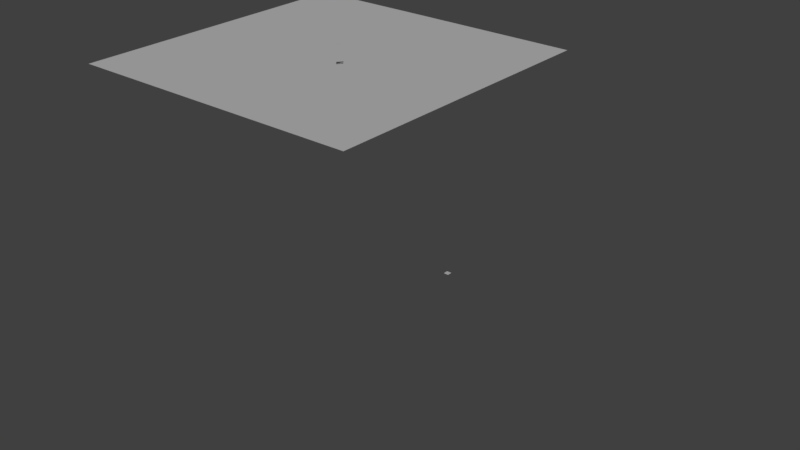 # Source: newMap1_-_zucc.blend  (saved by Blender 2.79.0; exported with 4.5.12 LTS)
import bpy
from mathutils import Matrix  # noqa: F401  (used for matrix-valued properties, if any)

bpy.ops.wm.read_factory_settings(use_empty=True)
scene = bpy.context.scene
scene.name = 'Scene'

# ---- collections
col_collection_1 = bpy.data.collections.new('Collection 1'); scene.collection.children.link(col_collection_1)

# ---- materials (node trees are filled in below, after node groups)
mat_grass = bpy.data.materials.new('grass')
mat_grass.alpha_threshold = 0.0
mat_grass.use_transparent_shadow = False
mat_grass.roughness = 0.5
mat_dirt = bpy.data.materials.new('dirt')
mat_dirt.alpha_threshold = 0.0
mat_dirt.use_transparent_shadow = False
mat_dirt.roughness = 0.5
mat_as_halt = bpy.data.materials.new('asåhalt')
mat_as_halt.alpha_threshold = 0.0
mat_as_halt.use_transparent_shadow = False
mat_as_halt.roughness = 0.5
mat_parking = bpy.data.materials.new('parking')
mat_parking.alpha_threshold = 0.0
mat_parking.use_transparent_shadow = False
mat_parking.roughness = 0.5
mat_path = bpy.data.materials.new('path')
mat_path.alpha_threshold = 0.0
mat_path.use_transparent_shadow = False
mat_path.roughness = 0.5

# ---- material node trees

# ---- world
world_world = bpy.data.worlds.new('World'); scene.world = world_world
world_world.color = (0.05088, 0.05088, 0.05088)
world_world.use_sun_shadow = False
world_world.sun_shadow_jitter_overblur = 0.0
world_world.cycles.sampling_method = 'MANUAL'

# ---- lights
light_sun_001 = bpy.data.lights.new('Sun.001', 'SUN')
light_sun_001.transmission_factor = 0.0
light_sun_001.angle = 0.1993
light_sun_001.energy = 1.0
light_sun_001.shadow_buffer_clip_start = 0.5
light_sun_001.shadow_soft_size = 0.1
light_sun_001.shadow_cascade_max_distance = 1000.0

# ---- meshes
me_plane = bpy.data.meshes.new('Plane')
me_plane.from_pydata([(-1.0, -1.0, 0.0), (1.0, -1.0, 0.0), (-1.0, 1.0, 0.0), (-1.0, 0.2111, 0.0), (1.0, 0.2111, 0.0), (-0.2381, 1.0, 0.0), (-0.2381, 0.2111, 0.0), (-0.6962, 1.0, 0.0), (-0.6962, 0.2111, 0.0), (-0.2381, 0.6056, 0.0), (-0.4672, 1.0, 0.0), (-0.4672, 0.2111, 0.0), (-0.6962, 0.6056, 0.0), (-0.4672, 0.6056, 0.0), (-0.2381, 0.8028, 0.0), (-0.5817, 1.0, 0.0), (-0.5817, 0.2111, 0.0), (-0.6962, 0.8028, 0.0), (-0.2381, 0.4083, 0.0), (-0.3526, 1.0, 0.0), (-0.3526, 0.2111, 0.0), (-0.6962, 0.4083, 0.0), (-0.4672, 0.8028, 0.0), (-0.4672, 0.4083, 0.0), (-0.5817, 0.6056, 0.0), (-0.3526, 0.6056, 0.0), (-0.3526, 0.4083, 0.0), (-0.5817, 0.4083, 0.0), (-0.5817, 0.8028, 0.0), (-0.3526, 0.8028, 0.0), (-0.2381, 0.9014, 0.0), (-0.6389, 1.0, 0.0), (-0.6389, 0.2111, 0.0), (-0.6962, 0.9014, 0.0), (-0.2381, 0.507, 0.0), (-0.4099, 0.2111, 0.0), (-0.6962, 0.507, 0.0), (-0.4672, 0.9014, 0.0), (-0.4672, 0.507, 0.0), (-0.6389, 0.6056, 0.0), (-0.4099, 0.6056, 0.0), (-0.2381, 0.7042, 0.0), (-0.5244, 1.0, 0.0), (-0.5244, 0.2111, 0.0), (-0.6962, 0.7042, 0.0), (-0.2381, 0.3097, 0.0), (-0.2954, 1.0, 0.0), (-0.2954, 0.2111, 0.0), (-0.6962, 0.3097, 0.0), (-0.4672, 0.7042, 0.0), (-0.4672, 0.3097, 0.0), (-0.5244, 0.6056, 0.0), (-0.2954, 0.6056, 0.0), (-0.3526, 0.507, 0.0), (-0.3526, 0.3097, 0.0), (-0.4099, 0.4083, 0.0), (-0.2954, 0.4083, 0.0), (-0.5817, 0.507, 0.0), (-0.5817, 0.3097, 0.0), (-0.6389, 0.4083, 0.0), (-0.5244, 0.4083, 0.0), (-0.5817, 0.9014, 0.0), (-0.5817, 0.7042, 0.0), (-0.6389, 0.8028, 0.0), (-0.5244, 0.8028, 0.0), (-0.3526, 0.9014, 0.0), (-0.3526, 0.7042, 0.0), (-0.4099, 0.8028, 0.0), (-0.2954, 0.8028, 0.0), (-0.2954, 0.7042, 0.0), (-0.4099, 0.7042, 0.0), (-0.4099, 0.9014, 0.0), (-0.5244, 0.7042, 0.0), (-0.6389, 0.7042, 0.0), (-0.6389, 0.9014, 0.0), (-0.5244, 0.3097, 0.0), (-0.6389, 0.3097, 0.0), (-0.6389, 0.507, 0.0), (-0.2954, 0.3097, 0.0), (-0.4099, 0.3097, 0.0), (-0.4099, 0.507, 0.0), (-0.2954, 0.507, 0.0), (-0.5244, 0.507, 0.0), (-0.5244, 0.9014, 0.0), (-0.2954, 0.9014, 0.0), (-0.2381, 0.4083, 0.0), (-0.3526, 0.4083, 0.0), (-0.2381, 0.3097, 0.0), (-0.3526, 0.3097, 0.0), (-0.2954, 0.4083, 0.0), (-0.2954, 0.3097, 0.0), (-0.4672, 0.4083, 0.0), (-0.5817, 0.4083, 0.0), (-0.4672, 0.3097, 0.0), (-0.5817, 0.3097, 0.0), (-0.5244, 0.4083, 0.0), (-0.5244, 0.3097, 0.0), (-0.4672, 0.6056, 0.0), (-0.5817, 0.6056, 0.0), (-0.4672, 0.7042, 0.0), (-0.5244, 0.6056, 0.0), (-0.5817, 0.7042, 0.0), (-0.5244, 0.7042, 0.0), (-0.4672, 1.0, 0.0), (-0.3526, 1.0, 0.0), (-0.4099, 1.0, 0.0), (-0.4672, 0.9014, 0.0), (-0.3526, 0.9014, 0.0), (-0.4099, 0.9014, 0.0), (-0.2381, 0.9507, 0.0), (0.3809, 0.2111, 0.0), (-0.6191, 0.2111, 0.0), (-0.2381, 0.5563, 0.0), (-0.2381, 0.7535, 0.0), (-0.2381, 0.359, 0.0), (-0.2381, 0.8521, 0.0), (-0.2381, 0.4576, 0.0), (-0.2381, 0.6549, 0.0), (-0.2381, 0.2604, 0.0), (-0.2381, 0.9753, 0.0), (0.07142, 0.2111, 0.0), (-0.4286, 0.2111, 0.0), (-0.2381, 0.5809, 0.0), (-0.2381, 0.7781, 0.0), (-0.2381, 0.3837, 0.0), (-0.2381, 0.8767, 0.0), (-0.2381, 0.4823, 0.0), (-0.2381, 0.6795, 0.0), (-0.2381, 0.2851, 0.0), (-0.2381, 0.926, 0.0), (0.6905, 0.2111, 0.0), (-0.8095, 0.2111, 0.0), (-0.2381, 0.5316, 0.0), (-0.2381, 0.7288, 0.0), (-0.2381, 0.3344, 0.0), (-0.2381, 0.8274, 0.0), (-0.2381, 0.433, 0.0), (-0.2381, 0.6302, 0.0), (-0.2381, 0.2358, 0.0), (0.75, 0.2111, 0.0), (-0.2381, 0.9877, 0.0), (-0.08334, 0.2111, 0.0), (-0.3333, 0.2111, 0.0), (-0.75, 0.2111, 0.0), (-0.2381, 0.5932, 0.0), (-0.2381, 0.7905, 0.0), (-0.2381, 0.396, 0.0), (-0.2381, 0.8891, 0.0), (-0.2381, 0.4946, 0.0), (-0.2381, 0.6918, 0.0), (-0.2381, 0.2974, 0.0), (-0.2381, 0.9384, 0.0), (0.5357, 0.2111, 0.0), (-0.7143, 0.2111, 0.0), (-0.2381, 0.5439, 0.0), (-0.2381, 0.7412, 0.0), (-0.2381, 0.3467, 0.0), (-0.2381, 0.8398, 0.0), (-0.2381, 0.4453, 0.0), (-0.2381, 0.6425, 0.0), (-0.2381, 0.2481, 0.0), (0.25, 0.2111, 0.0), (-0.2381, 0.963, 0.0), (0.2262, 0.2111, 0.0), (-0.5238, 0.2111, 0.0), (-0.2381, 0.5686, 0.0), (-0.2381, 0.7658, 0.0), (-0.2381, 0.3714, 0.0), (-0.2381, 0.8644, 0.0), (-0.2381, 0.47, 0.0), (-0.2381, 0.6672, 0.0), (-0.2381, 0.2728, 0.0), (-0.2381, 0.9137, 0.0), (0.8452, 0.2111, 0.0), (-0.9048, 0.2111, 0.0), (-0.2381, 0.5193, 0.0), (-0.2381, 0.7165, 0.0), (-0.2381, 0.3221, 0.0), (-0.2381, 0.8151, 0.0), (-0.2381, 0.4207, 0.0), (-0.2381, 0.6179, 0.0), (-0.2381, 0.2235, 0.0), (-0.2381, 0.9938, 0.0), (-0.1607, 0.2111, 0.0), (-0.2857, 0.2111, 0.0), (-0.2381, 0.5994, 0.0), (-0.2381, 0.7966, 0.0), (-0.2381, 0.4022, 0.0), (-0.2381, 0.8952, 0.0), (-0.2381, 0.5008, 0.0), (-0.2381, 0.698, 0.0), (-0.2381, 0.3036, 0.0), (-0.238, 0.2111, 0.0), (0.5, 0.2111, 0.0), (-0.2381, 0.9445, 0.0), (0.4583, 0.2111, 0.0), (-0.6667, 0.2111, 0.0), (-0.2381, 0.5501, 0.0), (-0.2381, 0.7473, 0.0), (-0.2381, 0.3529, 0.0), (-0.2381, 0.8459, 0.0), (-0.2381, 0.4515, 0.0), (-0.2381, 0.6487, 0.0), (-0.2381, 0.2543, 0.0), (-0.2381, 0.9692, 0.0), (0.1488, 0.2111, 0.0), (-0.4762, 0.2111, 0.0), (-0.2381, 0.5747, 0.0), (-0.2381, 0.772, 0.0), (-0.2381, 0.3775, 0.0), (-0.2381, 0.8706, 0.0), (-0.2381, 0.4761, 0.0), (-0.2381, 0.6734, 0.0), (-0.2381, 0.2789, 0.0), (-0.2381, 0.9199, 0.0), (0.7679, 0.2111, 0.0), (-0.8571, 0.2111, 0.0), (-0.2381, 0.5254, 0.0), (-0.2381, 0.7227, 0.0), (-0.2381, 0.3282, 0.0), (-0.2381, 0.8213, 0.0), (-0.2381, 0.4268, 0.0), (-0.2381, 0.6241, 0.0), (-0.2381, 0.2296, 0.0), (-0.2381, 0.9815, 0.0), (-0.005958, 0.2111, 0.0), (-0.381, 0.2111, 0.0), (-0.2381, 0.5871, 0.0), (-0.2381, 0.7843, 0.0), (-0.2381, 0.3899, 0.0), (-0.2381, 0.8829, 0.0), (-0.2381, 0.4885, 0.0), (-0.2381, 0.6857, 0.0), (-0.2381, 0.2912, 0.0), (-0.5, 0.2111, 0.0), (-0.2381, 0.9322, 0.0), (0.6131, 0.2111, 0.0), (-0.7619, 0.2111, 0.0), (-0.2381, 0.5378, 0.0), (-0.2381, 0.735, 0.0), (-0.2381, 0.3406, 0.0), (-0.2381, 0.8336, 0.0), (-0.2381, 0.4392, 0.0), (-0.2381, 0.6364, 0.0), (-0.2381, 0.2419, 0.0), (-0.2381, 0.9569, 0.0), (0.3036, 0.2111, 0.0), (-0.5714, 0.2111, 0.0), (-0.2381, 0.5624, 0.0), (-0.2381, 0.7596, 0.0), (-0.2381, 0.3652, 0.0), (-0.2381, 0.8582, 0.0), (-0.2381, 0.4638, 0.0), (-0.2381, 0.661, 0.0), (-0.2381, 0.2666, 0.0), (-0.2381, 0.9076, 0.0), (0.9226, 0.2111, 0.0), (-0.9524, 0.2111, 0.0), (0.0, 0.2111, 0.0), (-0.2381, 0.5131, 0.0), (-0.2381, 0.7103, 0.0), (-0.2381, 0.3159, 0.0), (-0.2381, 0.8089, 0.0), (-0.2381, 0.4145, 0.0), (-0.2381, 0.6117, 0.0), (-0.2381, 0.2173, 0.0), (1.0, 0.9915, 0.0), (-0.2381, 0.9969, 0.0), (-0.1994, 0.2111, 0.0), (-0.2381, 0.6025, 0.0), (-0.2381, 0.7997, 0.0), (-0.2381, 0.4053, 0.0), (-0.2381, 0.8983, 0.0), (-0.2381, 0.5039, 0.0), (-0.2381, 0.7011, 0.0), (-0.2381, 0.3067, 0.0), (-0.2381, 0.9476, 0.0), (0.4196, 0.2111, 0.0), (-0.2381, 0.5532, 0.0), (-0.2381, 0.7504, 0.0), (-0.2381, 0.356, 0.0), (-0.2381, 0.849, 0.0), (-0.2381, 0.4546, 0.0), (-0.2381, 0.6518, 0.0), (-0.2381, 0.2573, 0.0), (-0.2381, 0.9723, 0.0), (0.1101, 0.2111, 0.0), (-0.2381, 0.5778, 0.0), (-0.2381, 0.775, 0.0), (-0.2381, 0.3806, 0.0), (-0.2381, 0.8737, 0.0), (-0.2381, 0.4792, 0.0), (-0.2381, 0.6764, 0.0), (-0.2381, 0.282, 0.0), (-0.2381, 0.923, 0.0), (0.7292, 0.2111, 0.0), (-0.2381, 0.5285, 0.0), (-0.2381, 0.7257, 0.0), (-0.2381, 0.3313, 0.0), (-0.2381, 0.8244, 0.0), (-0.2381, 0.4299, 0.0), (-0.2381, 0.6271, 0.0), (-0.2381, 0.2327, 0.0), (-0.2381, 0.9846, 0.0), (-0.04465, 0.2111, 0.0), (-0.2381, 0.5902, 0.0), (-0.2381, 0.7874, 0.0), (-0.2381, 0.3929, 0.0), (-0.2381, 0.886, 0.0), (-0.2381, 0.4915, 0.0), (-0.2381, 0.6888, 0.0), (-0.2381, 0.2943, 0.0), (-0.2381, 0.9353, 0.0), (0.5744, 0.2111, 0.0), (-0.2381, 0.5409, 0.0), (-0.2381, 0.7381, 0.0), (-0.2381, 0.3436, 0.0), (-0.2381, 0.8367, 0.0), (-0.2381, 0.4422, 0.0), (-0.2381, 0.6395, 0.0), (-0.2381, 0.245, 0.0), (-0.2381, 0.9599, 0.0), (0.2649, 0.2111, 0.0), (-0.2381, 0.5655, 0.0), (-0.2381, 0.7627, 0.0), (-0.2381, 0.3683, 0.0), (-0.2381, 0.8613, 0.0), (-0.2381, 0.4669, 0.0), (-0.2381, 0.6641, 0.0), (-0.2381, 0.2697, 0.0), (-0.2381, 0.9106, 0.0), (0.8839, 0.2111, 0.0), (-0.2381, 0.5162, 0.0), (-0.2381, 0.7134, 0.0), (-0.2381, 0.319, 0.0), (-0.2381, 0.812, 0.0), (-0.2381, 0.4176, 0.0), (-0.2381, 0.6148, 0.0), (-0.2381, 0.2204, 0.0), (-0.2381, 0.9908, 0.0), (-0.122, 0.2111, 0.0), (-0.2381, 0.5963, 0.0), (-0.2381, 0.7935, 0.0), (-0.2381, 0.3991, 0.0), (-0.2381, 0.8921, 0.0), (-0.2381, 0.4977, 0.0), (-0.2381, 0.6949, 0.0), (-0.2381, 0.3005, 0.0), (-0.2381, 0.9415, 0.0), (0.497, 0.2111, 0.0), (-0.2381, 0.547, 0.0), (-0.2381, 0.7442, 0.0), (-0.2381, 0.3498, 0.0), (-0.2381, 0.8428, 0.0), (-0.2381, 0.4484, 0.0), (-0.2381, 0.6456, 0.0), (-0.2381, 0.2512, 0.0), (-0.2381, 0.9661, 0.0), (0.1875, 0.2111, 0.0), (-0.2381, 0.5717, 0.0), (-0.2381, 0.7689, 0.0), (-0.2381, 0.3744, 0.0), (-0.2381, 0.8675, 0.0), (-0.2381, 0.4731, 0.0), (-0.2381, 0.6703, 0.0), (-0.2381, 0.2758, 0.0), (-0.2381, 0.9168, 0.0), (0.8065, 0.2111, 0.0), (-0.2381, 0.5224, 0.0), (-0.2381, 0.7196, 0.0), (-0.2381, 0.3251, 0.0), (-0.2381, 0.8182, 0.0), (-0.2381, 0.4238, 0.0), (-0.2381, 0.621, 0.0), (-0.2381, 0.2265, 0.0), (-0.2381, 0.9784, 0.0), (0.03273, 0.2111, 0.0), (-0.2381, 0.584, 0.0), (-0.2381, 0.7812, 0.0), (-0.2381, 0.3868, 0.0), (-0.2381, 0.8798, 0.0), (-0.2381, 0.4854, 0.0), (-0.2381, 0.6826, 0.0), (-0.2381, 0.2882, 0.0), (-0.2381, 0.9291, 0.0), (0.6518, 0.2111, 0.0), (-0.2381, 0.5347, 0.0), (-0.2381, 0.7319, 0.0), (-0.2381, 0.3375, 0.0), (-0.2381, 0.8305, 0.0), (-0.2381, 0.4361, 0.0), (-0.2381, 0.6333, 0.0), (-0.2381, 0.2389, 0.0), (-0.2381, 0.9538, 0.0), (0.3423, 0.2111, 0.0), (-0.2381, 0.5593, 0.0), (-0.2381, 0.7566, 0.0), (-0.2381, 0.3621, 0.0), (-0.2381, 0.8552, 0.0), (-0.2381, 0.4607, 0.0), (-0.2381, 0.6579, 0.0), (-0.2381, 0.2635, 0.0), (-0.2381, 0.9045, 0.0), (0.9613, 0.2111, 0.0), (-0.2381, 0.51, 0.0), (-0.2381, 0.7073, 0.0), (-0.2381, 0.3128, 0.0), (-0.2381, 0.8059, 0.0), (-0.2381, 0.4114, 0.0), (-0.2381, 0.6086, 0.0), (-0.2381, 0.2142, 0.0), (0.0, 0.2111, 0.0), (1.0, -0.3944, 0.0), (-1.0, -0.3944, 0.0), (0.0, -1.0, 0.0), (0.0, -0.3944, 0.0), (-0.5, 0.2111, 0.0), (1.0, -0.09166, 0.0), (-1.0, -0.09166, 0.0), (0.5, -1.0, 0.0), (0.5, 0.2111, 0.0), (1.0, -0.6972, 0.0), (-1.0, -0.6972, 0.0), (-0.5, -1.0, 0.0), (0.0, -0.6972, 0.0), (0.0, -0.09166, 0.0), (0.5, -0.3944, 0.0), (-0.5, -0.3944, 0.0), (-0.5, -0.09166, 0.0), (0.5, -0.09166, 0.0), (0.5, -0.6972, 0.0), (-0.5, -0.6972, 0.0), (-0.238, -1.0, 0.0), (-0.238, -0.3944, 0.0), (-0.238, 0.2111, 0.0), (-0.238, -0.09166, 0.0), (-0.238, -0.6972, 0.0)], [(143, 3), (268, 6), (184, 6), (271, 18), (277, 110), (196, 111), (280, 114), (286, 120), (206, 121), (289, 124), (295, 130), (216, 131), (298, 134), (304, 141), (226, 142), (307, 146), (313, 152), (237, 153), (316, 156), (322, 163), (247, 164), (325, 167), (234, 143), (331, 173), (257, 174), (334, 177), (340, 183), (142, 184), (343, 187), (349, 195), (153, 196), (192, 234), (352, 199), (358, 205), (164, 206), (361, 209), (367, 215), (174, 216), (161, 258), (370, 219), (376, 225), (121, 226), (379, 229), (385, 236), (131, 237), (139, 193), (388, 240), (258, 192), (394, 246), (111, 247), (397, 250), (403, 256), (3, 257), (406, 261), (183, 268), (187, 271), (195, 277), (199, 280), (205, 286), (209, 289), (215, 295), (219, 298), (225, 304), (229, 307), (236, 313), (240, 316), (246, 322), (250, 325), (256, 331), (261, 334), (141, 340), (146, 343), (152, 349), (156, 352), (163, 358), (167, 361), (173, 367), (177, 370), (120, 376), (124, 379), (130, 385), (134, 388), (110, 394), (114, 397), (4, 403), (45, 406), (6, 87), (18, 85), (193, 161), (4, 139)], [(84, 30, 402, 255, 330, 172, 366, 214, 294, 129, 384, 235, 312, 151, 348, 194, 276, 109, 393, 245, 321, 162, 357, 204, 285, 119, 375, 224, 303, 140, 339, 182, 267, 5, 46), (83, 37, 10, 42), (3, 8, 48, 21, 36, 12, 44, 17, 33, 7, 2), (82, 38, 13, 51), (81, 34, 404, 259, 332, 175, 368, 217, 296, 132, 386, 238, 314, 154, 350, 197, 278, 112, 395, 248, 323, 165, 359, 207, 287, 122, 377, 227, 305, 144, 341, 185, 269, 9, 52), (80, 53, 25, 40), (79, 54, 26, 55), (77, 57, 24, 39), (76, 58, 27, 59), (100, 97, 99, 102), (74, 61, 15, 31), (73, 62, 28, 63), (72, 49, 22, 64), (70, 66, 29, 67), (69, 41, 405, 260, 333, 176, 369, 218, 297, 133, 387, 239, 315, 155, 351, 198, 279, 113, 396, 249, 324, 166, 360, 208, 288, 123, 378, 228, 306, 145, 342, 186, 270, 14, 68), (66, 69, 68, 29), (25, 52, 69, 66), (52, 9, 409, 264, 337, 180, 373, 222, 301, 137, 391, 243, 319, 159, 355, 202, 283, 117, 400, 253, 328, 170, 364, 212, 292, 127, 382, 232, 310, 149, 346, 190, 274, 41, 69), (49, 70, 67, 22), (13, 40, 70, 49), (40, 25, 66, 70), (22, 67, 71, 37), (67, 29, 65, 71), (62, 72, 64, 28), (106, 108, 105, 103), (108, 107, 104, 105), (44, 73, 63, 17), (12, 39, 73, 44), (39, 24, 62, 73), (33, 74, 31, 7), (17, 63, 74, 33), (63, 28, 61, 74), (98, 100, 102, 101), (16, 43, 75, 58), (43, 11, 50, 75), (48, 76, 59, 21), (8, 32, 76, 48), (32, 16, 58, 76), (36, 77, 39, 12), (21, 59, 77, 36), (59, 27, 57, 77), (20, 47, 78, 54), (47, 6, 410, 265, 338, 181, 374, 223, 302, 138, 392, 244, 320, 160, 356, 203, 284, 118, 401, 254, 329, 171, 365, 213, 293, 128, 383, 233, 311, 150, 347, 191, 275, 45, 78), (50, 79, 55, 23), (11, 35, 79, 50), (35, 20, 54, 79), (38, 80, 40, 13), (23, 55, 80, 38), (55, 26, 53, 80), (53, 81, 52, 25), (26, 56, 81, 53), (56, 18, 408, 263, 336, 179, 372, 221, 300, 136, 390, 242, 318, 158, 354, 201, 282, 116, 399, 252, 327, 169, 363, 211, 291, 126, 381, 231, 309, 148, 345, 189, 273, 34, 81), (57, 82, 51, 24), (27, 60, 82, 57), (60, 23, 38, 82), (61, 83, 42, 15), (28, 64, 83, 61), (64, 22, 37, 83), (65, 84, 46, 19), (29, 68, 84, 65), (68, 14, 407, 262, 335, 178, 371, 220, 299, 135, 389, 241, 317, 157, 353, 200, 281, 115, 398, 251, 326, 168, 362, 210, 290, 125, 380, 230, 308, 147, 344, 188, 272, 30, 84), (90, 87, 85, 89), (88, 90, 89, 86), (96, 93, 91, 95), (94, 96, 95, 92), (431, 422, 0, 423), (430, 424, 414, 419), (429, 425, 415, 426), (428, 418, 413, 427), (435, 428, 427, 433), (434, 416, 428, 435), (416, 3, 418, 428), (417, 429, 426, 412), (4, 420, 429, 417), (420, 411, 425, 429), (421, 430, 419, 1), (412, 426, 430, 421), (426, 415, 424, 430), (436, 431, 423, 432), (433, 427, 431, 436), (427, 413, 422, 431), (415, 433, 436, 424), (424, 436, 432, 414), (411, 434, 435, 425), (425, 435, 433, 415), (5, 434, 411, 420, 4, 266)])
me_plane.polygons.foreach_set('material_index', [2, 2, 2, 2, 3, 2, 2, 2, 2, 2, 2, 2, 2, 2, 3, 3, 3, 3, 2, 2, 2, 2, 2, 2, 2, 2, 2, 2, 2, 2, 2, 2, 2, 2, 2, 2, 2, 2, 2, 2, 2, 3, 3, 2, 2, 2, 2, 2, 2, 3, 3, 3, 2, 2, 2, 2, 2, 2, 2, 2, 2, 3, 3, 2, 2, 0, 0, 0, 0, 0, 0, 0, 0, 0, 0, 0, 0, 0, 0, 0, 0, 0, 0, 0, 0, 1])
_uv = me_plane.uv_layers.new(name='UVMap')
_uv.uv.foreach_set('vector', [0.5, 9.284e-05, 0.9999, 9.277e-05, 0.9999, 0.027, 0.9999, 0.0539, 0.9999, 0.0808, 0.9999, 0.1077, 0.9999, 0.1346, 0.9999, 0.1615, 0.9999, 0.1884, 0.9999, 0.2153, 0.9999, 0.2422, 0.9999, 0.2691, 0.9999, 0.296, 0.9999, 0.3229, 0.9999, 0.3498, 0.9999, 0.3767, 0.9999, 0.4036, 0.9999, 0.4305, 0.9999, 0.4574, 0.9999, 0.4843, 0.9999, 0.5112, 0.9999, 0.5381, 0.9999, 0.565, 0.9999, 0.5919, 0.9999, 0.6188, 0.9999, 0.6457, 0.9999, 0.6726, 0.9999, 0.6996, 0.9999, 0.7265, 0.9999, 0.7534, 0.9999, 0.7803, 0.9999, 0.8072, 0.9999, 0.8341, 0.9999, 0.861, 0.5, 0.861, 0.5, 9.29e-05, 0.9999, 9.277e-05, 0.9999, 0.861, 0.5, 0.861, 0.0, 0.0, 0.0, 0.0, 0.0, 0.0, 0.0, 0.0, 0.0, 0.0, 0.0, 0.0, 0.0, 0.0, 0.0, 0.0, 0.0, 0.0, 0.0, 0.0, 0.0, 0.0, 0.5, 9.277e-05, 0.9999, 9.329e-05, 0.9999, 0.861, 0.5, 0.861, 0.5, 0.2357, 0.9999, 0.2357, 0.9999, 0.2596, 0.9999, 0.2835, 0.9999, 0.3074, 0.9999, 0.3313, 0.9999, 0.3552, 0.9999, 0.3791, 0.9999, 0.403, 0.9999, 0.4269, 0.9999, 0.4508, 0.9999, 0.4747, 0.9999, 0.4986, 0.9999, 0.5225, 0.9999, 0.5464, 0.9999, 0.5703, 0.9999, 0.5942, 0.9999, 0.6181, 0.9999, 0.642, 0.9999, 0.6659, 0.9999, 0.6898, 0.9999, 0.7137, 0.9999, 0.7376, 0.9999, 0.7615, 0.9999, 0.7854, 0.9999, 0.8093, 0.9999, 0.8332, 0.9999, 0.8571, 0.9999, 0.881, 0.9999, 0.9049, 0.9999, 0.9288, 0.9999, 0.9527, 0.9999, 0.9766, 0.9999, 1.0, 0.5, 1.0, 0.5, 9.277e-05, 0.9999, 9.277e-05, 0.9999, 0.861, 0.5, 0.861, 0.5, 9.277e-05, 0.9999, 9.277e-05, 0.9999, 0.861, 0.5, 0.861, 0.5, 9.277e-05, 0.9999, 9.277e-05, 0.9999, 0.861, 0.5, 0.861, 0.5, 9.277e-05, 0.9999, 9.284e-05, 0.9999, 0.861, 0.5, 0.861, 0.5, 9.277e-05, 0.9999, 9.329e-05, 0.9999, 0.861, 0.5, 0.861, 0.5, 9.329e-05, 0.9999, 9.329e-05, 0.9999, 0.861, 0.5, 0.861, 0.5, 9.277e-05, 0.9999, 9.284e-05, 0.9999, 0.861, 0.5, 0.861, 0.5, 9.277e-05, 0.9999, 9.277e-05, 0.9999, 0.861, 0.5, 0.861, 0.5, 9.277e-05, 0.9999, 9.277e-05, 0.9999, 0.861, 0.5, 0.861, 0.5, 0.2388, 0.9999, 0.2388, 0.9999, 0.2625, 0.9999, 0.2862, 0.9999, 0.3099, 0.9999, 0.3336, 0.9999, 0.3573, 0.9999, 0.3811, 0.9999, 0.4048, 0.9999, 0.4285, 0.9999, 0.4522, 0.9999, 0.4759, 0.9999, 0.4996, 0.9999, 0.5233, 0.9999, 0.547, 0.9999, 0.5707, 0.9999, 0.5944, 0.9999, 0.6181, 0.9999, 0.6418, 0.9999, 0.6655, 0.9999, 0.6892, 0.9999, 0.7129, 0.9999, 0.7366, 0.9999, 0.7603, 0.9999, 0.784, 0.9999, 0.8077, 0.9999, 0.8314, 0.9999, 0.8552, 0.9999, 0.8789, 0.9999, 0.9026, 0.9999, 0.9263, 0.9999, 0.95, 0.9999, 0.9737, 0.9999, 0.9974, 0.5, 0.9974, 9.277e-05, 0.2388, 0.5, 0.2388, 0.5, 0.9974, 9.303e-05, 0.9974, 9.277e-05, 0.0005418, 0.5, 0.0005418, 0.5, 0.7622, 9.303e-05, 0.7622, 0.5, 0.0005418, 0.9999, 0.0005417, 0.9999, 0.02434, 0.9999, 0.04815, 0.9999, 0.07195, 0.9999, 0.09575, 0.9999, 0.1196, 0.9999, 0.1434, 0.9999, 0.1672, 0.9999, 0.191, 0.9999, 0.2148, 0.9999, 0.2386, 0.9999, 0.2624, 0.9999, 0.2862, 0.9999, 0.31, 0.9999, 0.3338, 0.9999, 0.3576, 0.9999, 0.3814, 0.9999, 0.4052, 0.9999, 0.429, 0.9999, 0.4528, 0.9999, 0.4766, 0.9999, 0.5004, 0.9999, 0.5242, 0.9999, 0.548, 0.9999, 0.5718, 0.9999, 0.5956, 0.9999, 0.6194, 0.9999, 0.6432, 0.9999, 0.667, 0.9999, 0.6908, 0.9999, 0.7146, 0.9999, 0.7384, 0.9999, 0.7622, 0.5, 0.7622, 9.277e-05, 9.277e-05, 0.5, 9.277e-05, 0.5, 0.861, 9.303e-05, 0.861, 9.277e-05, 9.29e-05, 0.5, 9.284e-05, 0.5, 0.861, 9.277e-05, 0.861, 0.5, 9.284e-05, 0.9999, 9.277e-05, 0.9999, 0.861, 0.5, 0.861, 9.277e-05, 9.284e-05, 0.5, 9.277e-05, 0.5, 0.861, 9.303e-05, 0.861, 0.5, 9.277e-05, 0.9999, 9.277e-05, 0.9999, 0.861, 0.5, 0.861, 9.277e-05, 9.277e-05, 0.5, 9.277e-05, 0.5, 0.861, 9.277e-05, 0.861, 9.277e-05, 9.29e-05, 0.5, 9.284e-05, 0.5, 0.861, 9.277e-05, 0.861, 0.5, 9.284e-05, 0.9999, 9.277e-05, 0.9999, 0.861, 0.5, 0.861, 9.277e-05, 9.29e-05, 0.5, 9.277e-05, 0.5, 0.861, 9.329e-05, 0.861, 9.329e-05, 9.284e-05, 0.5, 9.284e-05, 0.5, 0.861, 9.277e-05, 0.861, 0.5, 9.284e-05, 0.9999, 9.277e-05, 0.9999, 0.861, 0.5, 0.861, 9.329e-05, 9.277e-05, 0.5, 9.329e-05, 0.5, 0.861, 9.277e-05, 0.861, 9.277e-05, 9.29e-05, 0.5, 9.277e-05, 0.5, 0.861, 9.329e-05, 0.861, 0.5, 9.277e-05, 0.9999, 9.284e-05, 0.9999, 0.861, 0.5, 0.861, 9.277e-05, 9.277e-05, 0.5, 9.277e-05, 0.5, 0.861, 9.277e-05, 0.861, 0.0003898, 9.278e-05, 0.5001, 0.0002652, 0.4999, 0.8609, 9.278e-05, 0.8607, 0.5001, 0.0002652, 0.9999, 0.0004379, 0.9996, 0.8611, 0.4999, 0.8609, 9.277e-05, 9.29e-05, 0.5, 9.277e-05, 0.5, 0.861, 9.329e-05, 0.861, 0.0003898, 9.278e-05, 0.5001, 0.0002654, 0.4999, 0.8609, 9.278e-05, 0.8607, 0.5001, 0.0002654, 0.9999, 0.0004379, 0.9996, 0.8611, 0.4999, 0.8609, 9.329e-05, 9.277e-05, 0.5, 9.277e-05, 0.5, 0.861, 9.277e-05, 0.861, 9.277e-05, 9.29e-05, 0.5, 9.277e-05, 0.5, 0.861, 9.329e-05, 0.861, 0.5, 9.277e-05, 0.9999, 9.284e-05, 0.9999, 0.861, 0.5, 0.861, 9.277e-05, -0.0006055, 0.5, -0.0006055, 0.5, 0.7642, 9.277e-05, 0.7642, 0.5, -0.0006055, 0.998, -0.0006054, 0.998, 0.02329, 0.998, 0.04719, 0.998, 0.07109, 0.998, 0.09499, 0.998, 0.1189, 0.998, 0.1428, 0.998, 0.1667, 0.998, 0.1906, 0.998, 0.2145, 0.998, 0.2384, 0.998, 0.2623, 0.998, 0.2862, 0.998, 0.3101, 0.998, 0.334, 0.998, 0.3579, 0.998, 0.3818, 0.998, 0.4057, 0.998, 0.4296, 0.998, 0.4535, 0.998, 0.4774, 0.998, 0.5013, 0.998, 0.5252, 0.998, 0.5491, 0.998, 0.573, 0.998, 0.5969, 0.998, 0.6208, 0.998, 0.6447, 0.998, 0.6686, 0.998, 0.6925, 0.998, 0.7164, 0.998, 0.7403, 0.998, 0.7642, 0.5, 0.7642, 9.277e-05, 9.284e-05, 0.5, 9.277e-05, 0.5, 0.861, 9.303e-05, 0.861, 9.277e-05, 9.277e-05, 0.5, 9.284e-05, 0.5, 0.861, 9.303e-05, 0.861, 0.5, 9.284e-05, 0.9999, 9.284e-05, 0.9999, 0.861, 0.5, 0.861, 9.277e-05, 9.277e-05, 0.5, 9.277e-05, 0.5, 0.861, 9.277e-05, 0.861, 9.277e-05, 9.284e-05, 0.5, 9.277e-05, 0.5, 0.861, 9.303e-05, 0.861, 0.5, 9.277e-05, 0.9999, 9.277e-05, 0.9999, 0.861, 0.5, 0.861, 9.277e-05, 0.2357, 0.5, 0.2357, 0.5, 1.0, 9.277e-05, 1.0, 9.277e-05, -0.0006054, 0.5, -0.0006055, 0.5, 0.7611, 9.303e-05, 0.7611, 0.5, -0.0006055, 0.9999, -0.0006054, 0.9999, 0.0232, 0.9999, 0.047, 0.9999, 0.0708, 0.9999, 0.0946, 0.9999, 0.1184, 0.9999, 0.1422, 0.9999, 0.166, 0.9999, 0.1898, 0.9999, 0.2136, 0.9999, 0.2374, 0.9999, 0.2612, 0.9999, 0.285, 0.9999, 0.3088, 0.9999, 0.3326, 0.9999, 0.3564, 0.9999, 0.3802, 0.9999, 0.404, 0.9999, 0.4278, 0.9999, 0.4516, 0.9999, 0.4754, 0.9999, 0.4992, 0.9999, 0.523, 0.9999, 0.5468, 0.9999, 0.5706, 0.9999, 0.5944, 0.9999, 0.6182, 0.9999, 0.642, 0.9999, 0.6658, 0.9999, 0.6896, 0.9999, 0.7135, 0.9999, 0.7373, 0.9999, 0.7611, 0.5, 0.7611, 9.277e-05, 9.277e-05, 0.5, 9.277e-05, 0.5, 0.861, 9.277e-05, 0.861, 9.277e-05, 9.29e-05, 0.5, 9.284e-05, 0.5, 0.861, 9.329e-05, 0.861, 0.5, 9.284e-05, 0.9999, 9.277e-05, 0.9999, 0.861, 0.5, 0.861, 9.277e-05, 9.29e-05, 0.5, 9.29e-05, 0.5, 0.861, 9.277e-05, 0.861, 9.277e-05, 9.29e-05, 0.5, 9.284e-05, 0.5, 0.861, 9.329e-05, 0.861, 0.5, 9.284e-05, 0.9999, 9.277e-05, 0.9999, 0.861, 0.5, 0.861, 9.277e-05, 9.284e-05, 0.5, 9.284e-05, 0.5, 0.861, 9.303e-05, 0.861, 9.277e-05, 9.29e-05, 0.5, 9.277e-05, 0.5, 0.861, 9.303e-05, 0.861, 0.5, 9.277e-05, 0.9999, 9.284e-05, 0.9999, 0.027, 0.9999, 0.0539, 0.9999, 0.0808, 0.9999, 0.1077, 0.9999, 0.1346, 0.9999, 0.1615, 0.9999, 0.1884, 0.9999, 0.2153, 0.9999, 0.2422, 0.9999, 0.2691, 0.9999, 0.296, 0.9999, 0.3229, 0.9999, 0.3498, 0.9999, 0.3767, 0.9999, 0.4036, 0.9999, 0.4305, 0.9999, 0.4574, 0.9999, 0.4843, 0.9999, 0.5112, 0.9999, 0.5381, 0.9999, 0.565, 0.9999, 0.5919, 0.9999, 0.6188, 0.9999, 0.6457, 0.9999, 0.6726, 0.9999, 0.6996, 0.9999, 0.7265, 0.9999, 0.7534, 0.9999, 0.7803, 0.9999, 0.8072, 0.9999, 0.8341, 0.9999, 0.861, 0.5, 0.861, 0.5, 0.2419, 0.9999, 0.2419, 0.9999, 0.9974, 0.5, 0.9974, 9.277e-05, 0.2419, 0.5, 0.2419, 0.5, 0.9974, 9.303e-05, 0.9974, 0.5, 9.277e-05, 0.9999, 9.277e-05, 0.9999, 0.861, 0.5, 0.861, 9.277e-05, 9.277e-05, 0.5, 9.277e-05, 0.5, 0.861, 9.277e-05, 0.861, 0.9975, 1.001, 7.781e-05, 1.005, 7.781e-05, 7.781e-05, 0.9999, 7.781e-05, 0.9999, 0.9993, 0.001308, 0.9993, 7.781e-05, 7.781e-05, 0.9999, 7.781e-05, 1.001, 0.9993, 7.787e-05, 1.001, 7.781e-05, 7.787e-05, 0.9999, 7.781e-05, 1.001, 1.003, -0.001152, 1.002, 7.781e-05, 7.781e-05, 0.9999, 7.787e-05, 0.5, 1.002, 0.001308, 1.002, 7.781e-05, 7.781e-05, 0.5, 7.784e-05, 0.5, 1.001, 7.793e-05, 1.001, 7.781e-05, 7.781e-05, 0.5, 7.781e-05, 0.9999, 1.002, 0.001308, 1.002, 7.781e-05, 7.781e-05, 0.9999, 7.781e-05, 0.9999, 1.001, 0.001308, 1.002, 7.781e-05, 7.787e-05, 0.9999, 7.781e-05, 0.9987, 1.002, 7.793e-05, 1.003, 7.781e-05, 7.784e-05, 0.9999, 7.781e-05, 0.9987, 1.001, 0.001308, 1.002, 7.781e-05, 7.781e-05, 0.9999, 7.781e-05, 0.9987, 1.001, 0.001308, 1.003, 7.781e-05, 7.781e-05, 0.9999, 7.781e-05, 0.9987, 1.001, -0.001153, 0.9993, 7.781e-05, 7.793e-05, 0.9999, 7.781e-05, 0.9999, 1.003, -0.001153, 1.001, 7.781e-05, 7.781e-05, 0.9999, 7.781e-05, 0.4988, 0.9993, -0.001153, 0.9993, 7.781e-05, 7.781e-05, 0.5, 7.781e-05, 0.4988, 1.002, -0.001153, 1.003, 7.781e-05, 7.781e-05, 0.5, 7.781e-05, 0.9987, 0.9993, -0.001153, 1.004, 7.781e-05, 7.781e-05, 0.9999, 7.793e-05, 0.9987, 1.001, 0.4988, 1.002, 0.5, 7.781e-05, 0.9999, 7.781e-05, 0.9987, 0.9993, 0.4988, 0.9993, 0.5, 7.781e-05, 0.9999, 7.781e-05, 0.9999, 1.001, 0.5, 1.001, 0.5, 7.781e-05, 0.9999, 7.781e-05, 0.9987, 1.002, 0.5, 1.002, 0.5, 7.784e-05, 0.9999, 7.787e-05, 2.533, -0.9643, 2.481, 1.594, 1.71, 1.578, 0.08853, 1.546, -1.533, 1.514, -1.483, -0.9643])
me_plane.materials.append(mat_grass)
me_plane.materials.append(mat_dirt)
me_plane.materials.append(mat_as_halt)
me_plane.materials.append(mat_parking)
me_plane.use_remesh_preserve_volume = False
me_plane.use_remesh_preserve_attributes = False
me_plane.use_mirror_vertex_groups = False
me_plane.update()
me_plane_001 = bpy.data.meshes.new('Plane.001')
me_plane_001.from_pydata([(-1.0, -1.0, 0.0), (1.0, -1.0, 0.0), (-1.0, 1.0, 0.0), (1.0, 1.0, 0.0), (-1.0, 1.0, 0.0), (1.0, 1.0, 0.0), (-1.0, 3.0, 0.0), (1.0, 3.0, 0.0), (-1.0, 3.0, 0.0), (1.0, 3.0, 0.0), (-1.0, 5.0, 0.0), (1.0, 5.0, 0.0), (-1.0, 5.0, 0.0), (1.0, 5.0, 0.0), (-1.0, 7.0, 0.0), (1.0, 7.0, 0.0), (-1.0, 7.0, 0.0), (1.0, 7.0, 0.0), (-1.0, 9.0, 0.0), (1.0, 9.0, 0.0), (-1.0, 9.0, 0.0), (1.0, 9.0, 0.0), (-1.0, 11.0, 0.0), (1.0, 11.0, 0.0), (-1.0, 11.0, 0.0), (1.0, 11.0, 0.0), (-1.0, 13.0, 0.0), (1.0, 13.0, 0.0), (-1.0, 13.0, 0.0), (1.0, 13.0, 0.0), (-1.0, 15.0, 0.0), (1.0, 15.0, 0.0), (-11.86, -1.0, 0.0), (-9.863, -1.0, 0.0), (-11.86, 1.0, 0.0), (-9.863, 1.0, 0.0), (-11.86, 3.0, 0.0), (-9.863, 3.0, 0.0), (-11.86, 5.0, 0.0), (-9.863, 5.0, 0.0), (-11.86, 5.0, 0.0), (-9.863, 5.0, 0.0), (-11.86, 7.0, 0.0), (-9.863, 7.0, 0.0), (-11.86, 7.0, 0.0), (-9.863, 7.0, 0.0), (-11.86, 9.0, 0.0), (-9.863, 9.0, 0.0), (-11.86, 9.0, 0.0), (-9.863, 9.0, 0.0), (-11.86, 11.0, 0.0), (-9.863, 11.0, 0.0), (-11.86, 11.0, 0.0), (-9.863, 11.0, 0.0), (-11.86, 13.0, 0.0), (-9.863, 13.0, 0.0), (-11.86, 13.0, 0.0), (-9.863, 13.0, 0.0), (-11.86, 15.0, 0.0), (-9.863, 15.0, 0.0), (-1.67, 17.65, 2.575e-08), (-1.097, 16.39, -7.726e-08), (-0.1313, 18.92, 1.288e-07), (0.8859, 16.65, 2.575e-08), (-2.95, 18.57, 0.0), (-1.67, 17.65, 2.575e-08), (-2.025, 20.34, 0.0), (-0.1313, 18.92, 1.288e-07), (-4.538, 19.11, 0.0), (-2.95, 18.57, 0.0), (-4.182, 21.08, 0.0), (-2.025, 20.34, 0.0), (-6.226, 19.17, 0.0), (-4.538, 19.11, 0.0), (-6.448, 21.16, 0.0), (-4.182, 21.08, 0.0), (-7.79, 18.73, 0.0), (-6.226, 19.17, 0.0), (-8.678, 20.53, 0.0), (-6.448, 21.16, 0.0), (-9.026, 17.83, 2.575e-08), (-7.79, 18.73, 0.0), (-10.57, 19.09, 0.0), (-8.678, 20.53, 0.0), (-9.684, 16.42, 0.0), (-9.026, 17.83, 2.575e-08), (-11.61, 16.97, -2.575e-08), (-10.57, 19.09, 0.0), (-13.84, -0.9624, 0.0), (-11.84, -0.9624, 0.0), (-13.84, 1.038, 0.0), (-11.84, 1.038, 0.0), (-15.84, -0.9624, 0.0), (-13.84, -0.9624, 0.0), (-15.84, 1.038, 0.0), (-13.84, 1.038, 0.0), (-17.84, -0.9624, 0.0), (-15.84, -0.9624, 0.0), (-17.84, 1.038, 0.0), (-15.84, 1.038, 0.0), (-31.38, -1.0, 0.0), (-29.38, -1.0, 0.0), (-31.38, 1.0, 0.0), (-29.38, 1.0, 0.0), (-31.38, 1.0, 0.0), (-29.38, 1.0, 0.0), (-31.38, 3.0, 0.0), (-29.38, 3.0, 0.0), (-31.38, 3.0, 0.0), (-29.38, 3.0, 0.0), (-31.38, 5.0, 0.0), (-29.38, 5.0, 0.0), (-31.38, 5.0, 0.0), (-29.38, 5.0, 0.0), (-31.38, 7.0, 0.0), (-29.38, 7.0, 0.0), (-31.38, 7.0, 0.0), (-29.38, 7.0, 0.0), (-31.38, 9.0, 0.0), (-29.38, 9.0, 0.0), (-31.38, 9.0, 0.0), (-29.38, 9.0, 0.0), (-31.38, 11.0, 0.0), (-29.38, 11.0, 0.0), (-31.38, 11.0, 0.0), (-29.38, 11.0, 0.0), (-31.38, 13.0, 0.0), (-29.38, 13.0, 0.0), (-17.81, 3.0, 0.0), (-15.81, 3.0, 0.0), (-17.81, 5.0, 0.0), (-15.81, 5.0, 0.0), (-17.81, 5.0, 0.0), (-15.81, 5.0, 0.0), (-17.81, 7.0, 0.0), (-15.81, 7.0, 0.0), (-17.81, 7.0, 0.0), (-15.81, 7.0, 0.0), (-17.81, 9.0, 0.0), (-15.81, 9.0, 0.0), (-17.81, 9.0, 0.0), (-15.81, 9.0, 0.0), (-17.81, 11.0, 0.0), (-15.81, 11.0, 0.0), (-17.81, 11.0, 0.0), (-15.81, 11.0, 0.0), (-17.81, 13.0, 0.0), (-15.81, 13.0, 0.0), (-18.43, 14.33, 5.116e-08), (-17.78, 13.0, 1.026e-07), (-16.67, 15.29, -1.026e-07), (-15.78, 13.01, -1.024e-07), (-18.91, 14.63, -3.971e-10), (-18.43, 14.33, 5.116e-08), (-18.76, 16.62, -3.971e-10), (-16.67, 15.29, -1.026e-07), (-20.03, 14.15, 1.016e-07), (-18.91, 14.63, -3.971e-10), (-21.12, 15.83, -5.209e-08), (-18.76, 16.62, -3.971e-10), (-21.4, 12.99, 2.437e-08), (-20.03, 14.15, 1.016e-07), (-22.8, 14.42, -2.688e-08), (-21.12, 15.83, -5.209e-08), (-24.73, 8.423, 7.447e-08), (-23.77, 10.05, -2.026e-09), (-26.5, 9.345, -5.364e-08), (-25.43, 11.15, -2.026e-09), (-25.51, 6.733, -2.838e-08), (-24.73, 8.423, 7.447e-08), (-27.39, 7.418, -5.401e-08), (-26.5, 9.345, -5.364e-08), (-26.03, 5.007, 2.25e-08), (-25.51, 6.733, -2.838e-08), (-28.01, 5.338, -1.056e-07), (-27.39, 7.418, -5.401e-08), (-26.15, 3.337, 4.779e-08), (-26.03, 5.007, 2.25e-08), (-28.13, 3.08, -3.454e-09), (-28.01, 5.338, -1.056e-07), (-25.68, 1.919, -3.725e-09), (-26.15, 3.337, 4.779e-08), (-27.37, 0.8499, -3.725e-09), (-28.13, 3.08, -3.454e-09), (-24.59, 0.6281, -1.028e-08), (-25.68, 1.919, -3.725e-09), (-25.69, -1.041, 4.416e-08), (-27.37, 0.8499, -3.725e-09), (-29.37, 12.97, -6.631e-07), (-28.77, 14.38, -9.081e-07), (-31.37, 12.99, -1.17e-06), (-30.56, 15.29, -1.305e-06), (-28.77, 14.38, -9.081e-07), (-28.26, 14.73, -1.118e-06), (-30.56, 15.29, -1.305e-06), (-28.51, 16.72, -1.104e-06), (-28.26, 14.73, -1.118e-06), (-27.14, 14.32, -1.367e-06), (-28.51, 16.72, -1.104e-06), (-26.11, 16.04, -1.109e-06), (-27.14, 14.32, -1.367e-06), (-25.77, 13.2, -1.422e-06), (-26.11, 16.04, -1.109e-06), (-24.39, 14.66, -1.215e-06), (-23.4, 10.3, -1.539e-06), (-21.72, 11.39, -1.491e-06), (-22.47, 8.669, -1.763e-06), (-21.74, 6.974, -1.941e-06), (-20.68, 9.56, -1.697e-06), (-19.84, 7.596, -1.757e-06), (-21.74, 6.974, -1.941e-06), (-21.3, 5.248, -2.214e-06), (-19.84, 7.596, -1.757e-06), (-19.32, 5.479, -1.991e-06), (-21.3, 5.248, -2.214e-06), (-21.29, 3.583, -2.46e-06), (-19.32, 5.479, -1.991e-06), (-19.32, 3.225, -2.24e-06), (-21.29, 3.583, -2.46e-06), (-21.81, 2.135, -2.954e-06), (-19.32, 3.225, -2.24e-06), (-20.13, 1.053, -2.648e-06), (-21.81, 2.135, -2.954e-06), (-22.84, 0.6748, -3.405e-06), (-20.13, 1.053, -2.648e-06), (-21.79, -1.025, -3.325e-06), (-33.39, -0.9717, 0.0), (-31.39, -0.9717, 0.0), (-33.39, 1.028, 0.0), (-31.39, 1.028, 0.0), (-35.39, -0.9717, 0.0), (-33.39, -0.9717, 0.0), (-35.39, 1.028, 0.0), (-33.39, 1.028, 0.0), (-37.39, -0.9717, 0.0), (-35.39, -0.9717, 0.0), (-37.39, 1.028, 0.0), (-35.39, 1.028, 0.0), (-39.39, -0.9717, 0.0), (-37.39, -0.9717, 0.0), (-39.39, 1.028, 0.0), (-37.39, 1.028, 0.0), (-41.39, -0.9717, 0.0), (-39.39, -0.9717, 0.0), (-41.39, 1.028, 0.0), (-39.39, 1.028, 0.0), (-41.39, -0.9717, 0.0), (-41.39, 1.028, 0.0), (-41.39, -0.9717, 0.0), (-41.39, 1.028, 0.0), (-43.55, -0.9717, 0.0), (-43.55, 1.028, 0.0), (-45.9, -0.9717, 0.0), (-45.9, 1.028, 0.0), (-48.34, -0.9717, 0.0), (-48.34, 1.028, 0.0), (-50.53, -0.9717, 0.0), (-50.53, 1.028, 0.0), (-53.13, -0.9717, 0.0), (-53.13, 1.028, 0.0)], [], [(0, 1, 3, 2), (4, 5, 7, 6), (8, 9, 11, 10), (12, 13, 15, 14), (16, 17, 19, 18), (20, 21, 23, 22), (24, 25, 27, 26), (28, 29, 31, 30), (32, 33, 35, 34), (35, 37, 36, 34), (36, 37, 39, 38), (40, 41, 43, 42), (44, 45, 47, 46), (48, 49, 51, 50), (52, 53, 55, 54), (56, 57, 59, 58), (59, 84, 86, 58), (60, 61, 63, 62), (64, 65, 67, 66), (68, 69, 71, 70), (72, 73, 75, 74), (76, 77, 79, 78), (80, 81, 83, 82), (84, 85, 87, 86), (31, 63, 61, 30), (88, 89, 91, 90), (92, 93, 95, 94), (96, 97, 99, 98), (100, 101, 103, 102), (104, 105, 107, 106), (108, 109, 111, 110), (112, 113, 115, 114), (116, 117, 119, 118), (120, 121, 123, 122), (124, 125, 127, 126), (128, 98, 99, 129), (128, 129, 131, 130), (132, 133, 135, 134), (136, 137, 139, 138), (140, 141, 143, 142), (144, 145, 147, 146), (148, 149, 151, 150), (152, 153, 155, 154), (156, 157, 159, 158), (160, 161, 163, 162), (164, 165, 167, 166), (168, 169, 171, 170), (172, 173, 175, 174), (176, 177, 179, 178), (180, 181, 183, 182), (184, 185, 187, 186), (188, 189, 191, 190), (192, 193, 195, 194), (196, 197, 199, 198), (200, 201, 203, 202), (204, 206, 208, 205), (206, 207, 209, 208), (210, 211, 213, 212), (214, 215, 217, 216), (218, 219, 221, 220), (222, 223, 225, 224), (186, 225, 223, 184), (226, 227, 229, 228), (230, 231, 233, 232), (234, 235, 237, 236), (238, 239, 241, 240), (242, 243, 245, 244), (162, 167, 165, 160), (201, 204, 205, 203), (242, 244, 247, 246), (246, 247, 249, 248), (248, 249, 251, 250), (250, 251, 253, 252), (252, 253, 255, 254), (254, 255, 257, 256), (256, 257, 259, 258)])
_uv = me_plane_001.uv_layers.new(name='UVMap')
_uv.uv.foreach_set('vector', [0.0001, 9.998e-05, 0.9999, 9.998e-05, 0.9999, 0.9999, 9.998e-05, 0.9999, 0.0001, 9.998e-05, 0.9999, 9.998e-05, 0.9999, 0.9999, 9.998e-05, 0.9999, 0.0001, 9.998e-05, 0.9999, 9.998e-05, 0.9999, 0.9999, 9.998e-05, 0.9999, 0.0001, 9.998e-05, 0.9999, 9.998e-05, 0.9999, 0.9999, 9.998e-05, 0.9999, 0.0001, 9.998e-05, 0.9999, 9.998e-05, 0.9999, 0.9999, 9.998e-05, 0.9999, 0.0001, 9.998e-05, 0.9999, 9.998e-05, 0.9999, 0.9999, 9.998e-05, 0.9999, 0.0001, 9.998e-05, 0.9999, 9.998e-05, 0.9999, 0.9999, 9.998e-05, 0.9999, 0.0001, 9.998e-05, 0.9999, 9.998e-05, 0.9999, 0.9999, 9.998e-05, 0.9999, 9.998e-05, 9.998e-05, 0.9999, 9.998e-05, 0.9999, 0.9999, 0.0001002, 0.9999, 0.9999, 9.998e-05, 0.9999, 0.9999, 0.0001001, 0.9999, 9.998e-05, 9.998e-05, 9.998e-05, 9.998e-05, 0.9999, 9.998e-05, 0.9999, 0.9999, 0.0001005, 0.9999, 9.998e-05, 9.998e-05, 0.9999, 9.998e-05, 0.9999, 0.9999, 9.998e-05, 0.9999, 9.998e-05, 9.998e-05, 0.9999, 9.998e-05, 0.9999, 0.9999, 9.998e-05, 0.9999, 9.998e-05, 9.998e-05, 0.9999, 9.998e-05, 0.9999, 0.9999, 9.998e-05, 0.9999, 9.998e-05, 9.998e-05, 0.9999, 9.998e-05, 0.9999, 0.9999, 9.998e-05, 0.9999, 9.998e-05, 9.998e-05, 0.9999, 9.998e-05, 0.9999, 0.9999, 9.998e-05, 0.9999, 0.9986, 0.1298, 0.996, 0.8513, 9.992e-05, 0.9999, 9.992e-05, 9.992e-05, 8.786e-05, 0.7841, 0.004214, 0.2302, 0.7722, 8.786e-05, 0.7722, 0.9999, 0.1358, 9.136e-05, 0.802, 0.01261, 0.9999, 0.8348, 9.136e-05, 0.8348, 0.1321, 0.00015, 0.8683, 9.311e-05, 0.9999, 0.8673, 9.311e-05, 0.8673, 0.1271, 9.341e-05, 0.872, 0.0002221, 0.9999, 0.8728, 9.341e-05, 0.8728, 0.159, 0.003293, 0.8592, 9.227e-05, 0.9999, 0.8517, 9.227e-05, 0.8517, 0.1977, 0.008929, 0.8433, 9.093e-05, 0.9999, 0.827, 9.093e-05, 0.827, 9.126e-05, 0.852, 0.01001, 0.1959, 0.8331, 9.126e-05, 0.8331, 0.9999, 0.9999, 9.093e-05, 0.9999, 0.8271, 9.093e-05, 0.7672, 0.0006921, 0.06929, 9.998e-05, 9.998e-05, 0.9999, 9.998e-05, 0.9999, 0.9999, 0.0001003, 0.9999, 9.998e-05, 9.998e-05, 0.9999, 9.998e-05, 0.9999, 0.9999, 0.0001001, 0.9999, 9.998e-05, 9.998e-05, 0.9999, 9.998e-05, 0.9999, 0.9999, 0.0001008, 0.9999, 9.998e-05, 9.998e-05, 0.9999, 9.998e-05, 0.9999, 0.9999, 0.0001002, 0.9999, 9.998e-05, 9.998e-05, 0.9999, 9.998e-05, 0.9999, 0.9999, 0.0001003, 0.9999, 9.998e-05, 9.998e-05, 0.9999, 9.998e-05, 0.9999, 0.9999, 0.0001006, 0.9999, 0.0001009, 9.998e-05, 0.9999, 9.998e-05, 0.9999, 0.9999, 9.998e-05, 0.9999, 0.0001009, 9.998e-05, 0.9999, 9.998e-05, 0.9999, 0.9999, 9.998e-05, 0.9999, 0.0001009, 9.998e-05, 0.9999, 9.998e-05, 0.9999, 0.9999, 9.998e-05, 0.9999, 0.0001009, 9.998e-05, 0.9999, 9.998e-05, 0.9999, 0.9999, 9.998e-05, 0.9999, 0.01359, 0.9679, 9.837e-05, 9.837e-05, 0.9864, 0.0001004, 0.9999, 0.9679, 9.998e-05, 9.998e-05, 0.9999, 9.998e-05, 0.9999, 0.9999, 9.998e-05, 0.9999, 9.998e-05, 9.998e-05, 0.9999, 9.998e-05, 0.9999, 0.9999, 9.998e-05, 0.9999, 9.998e-05, 9.998e-05, 0.9999, 0.0001003, 0.9999, 0.9999, 9.998e-05, 0.9999, 9.998e-05, 9.998e-05, 0.9999, 9.998e-05, 0.9999, 0.9999, 9.998e-05, 0.9999, 9.998e-05, 9.998e-05, 0.9999, 9.998e-05, 0.9999, 0.9999, 9.998e-05, 0.9999, 9.014e-05, 0.8961, 0.04694, 0.2912, 0.8127, 9.014e-05, 0.8127, 0.9999, 0.6176, 0.7107, 0.389, 0.7071, 8.429e-05, 8.429e-05, 0.9999, 8.429e-05, 0.1997, 8.817e-05, 0.688, 0.03794, 0.9999, 0.7777, 8.817e-05, 0.7777, 0.0683, 9.543e-05, 0.8884, 0.004373, 0.9999, 0.911, 9.543e-05, 0.911, 0.951, 0.05217, 0.9512, 0.9514, 9.751e-05, 0.9999, 9.751e-05, 9.751e-05, 0.9398, 0.07649, 0.9418, 0.9541, 9.703e-05, 0.9999, 9.703e-05, 9.703e-05, 0.9149, 0.1125, 0.9201, 0.9438, 9.591e-05, 0.9999, 9.679e-05, 9.591e-05, 0.1617, 0.009513, 0.9017, 9.374e-05, 0.9999, 0.8789, 9.374e-05, 0.8789, 0.8255, 0.1994, 0.8327, 0.8328, 9.164e-05, 0.9999, 9.124e-05, 9.124e-05, 0.204, 0.01639, 0.8717, 8.829e-05, 0.9999, 0.7798, 8.829e-05, 0.7798, 0.776, 0.2688, 0.8146, 0.8957, 9.024e-05, 0.9999, 9.024e-05, 9.024e-05, 0.3771, 0.001683, 0.6259, 8.405e-05, 0.9999, 0.7067, 8.405e-05, 0.7067, 0.6866, 0.7409, 0.2096, 0.7766, 8.811e-05, 8.811e-05, 0.9999, 8.888e-05, 0.8775, 0.8987, 0.07287, 0.904, 9.507e-05, 9.507e-05, 0.9999, 9.507e-05, 0.0001641, 0.9439, 9.724e-05, 0.05494, 0.9459, 9.724e-05, 0.9459, 0.9999, 9.671e-05, 0.9438, 0.001811, 0.07979, 0.9356, 9.671e-05, 0.9356, 0.9999, 9.562e-05, 0.9322, 0.004949, 0.116, 0.9147, 9.562e-05, 0.9147, 0.9999, 0.897, 0.8813, 0.1585, 0.873, 9.386e-05, 9.386e-05, 0.9999, 9.386e-05, 0.8488, 0.1528, 0.8428, 0.8172, 9.211e-05, 0.9999, 9.211e-05, 9.211e-05, 0.923, 0.7477, 0.2523, 0.7081, 8.646e-05, 8.717e-05, 0.9999, 8.646e-05, 6.609e-05, 6.618e-05, 0.9999, 6.609e-05, 0.7318, 0.4369, 0.2841, 0.4268, 9.998e-05, 9.998e-05, 0.9999, 9.998e-05, 0.9999, 0.9999, 0.0001002, 0.9999, 9.998e-05, 9.998e-05, 0.9999, 9.998e-05, 0.9999, 0.9999, 0.0001005, 0.9999, 9.998e-05, 9.998e-05, 0.9999, 9.998e-05, 0.9999, 0.9999, 0.0001001, 0.9999, 9.998e-05, 9.998e-05, 0.9999, 9.998e-05, 0.9999, 0.9999, 0.0001003, 0.9999, 9.998e-05, 9.998e-05, 0.9999, 9.998e-05, 0.9999, 0.9999, 0.0001001, 0.9999, 0.9999, 0.4741, 6.885e-05, 0.4741, 0.04468, 6.885e-05, 0.9431, 0.001375, 0.939, 0.47, 0.05069, 0.4713, 6.864e-05, 6.864e-05, 0.9999, 6.864e-05, 0.8068, 0.5169, 0.8068, 0.6138, 0.8068, 0.6138, 0.8068, 0.5169, 0.8068, 0.5169, 0.8068, 0.6138, 0.8068, 0.6138, 0.8068, 0.5169, 0.9999, 9.615e-05, 0.9999, 0.9247, 9.615e-05, 0.9247, 9.615e-05, 9.642e-05, 0.9999, 9.227e-05, 0.9999, 0.8515, 9.227e-05, 0.8515, 9.227e-05, 9.242e-05, 0.9999, 9.055e-05, 0.9999, 0.8201, 9.055e-05, 0.8201, 9.055e-05, 9.091e-05, 0.9999, 9.546e-05, 0.9999, 0.9116, 9.546e-05, 0.9116, 9.546e-05, 9.584e-05, 0.9999, 8.772e-05, 0.9999, 0.7698, 8.772e-05, 0.7698, 8.772e-05, 8.841e-05])
me_plane_001.materials.append(mat_path)
me_plane_001.use_remesh_preserve_volume = False
me_plane_001.use_remesh_preserve_attributes = False
me_plane_001.use_mirror_vertex_groups = False
me_plane_001.update()
me_plane_007 = bpy.data.meshes.new('Plane.007')
me_plane_007.from_pydata([(-1.0, -1.0, 0.0), (1.0, -1.0, 0.0), (-1.0, 1.0, 0.0), (1.0, 1.0, 0.0)], [], [(0, 1, 3, 2)])
me_plane_007.use_remesh_preserve_volume = False
me_plane_007.use_remesh_preserve_attributes = False
me_plane_007.use_mirror_vertex_groups = False
me_plane_007.update()

# ---- objects
ob_sun = bpy.data.objects.new('Sun', light_sun_001)
ob_plane = bpy.data.objects.new('Plane', me_plane)
ob_path = bpy.data.objects.new('path', me_plane_001)
ob_plane_001 = bpy.data.objects.new('Plane.001', me_plane_007)

# ---- transforms, parenting, visibility, modifiers, constraints
ob_sun.location = (-20.64, 13.33, 0.0005541)
ob_sun.lineart.crease_threshold = 0.0
ob_plane.location = (0.0, -5.289, 0.0)
ob_plane.scale = (122.1, 122.1, 122.1)
ob_plane.lineart.crease_threshold = 0.0
_m = ob_plane.modifiers.new('Boolean', 'BOOLEAN')
_m.operation = 'INTERSECT'
_m.solver = 'FAST'
ob_path.location = (-45.93, 18.32, 0.0008)
ob_path.rotation_euler = (0.0, -0.0, -3.142)
ob_path.scale = (2.515, 2.515, 2.515)
ob_path.lineart.crease_threshold = 0.0
ob_plane_001.location = (-96.23, 266.0, -332.6)
ob_plane_001.rotation_euler = (0.0, -0.0, -3.142)
ob_plane_001.scale = (2.887, 2.887, 2.887)
ob_plane_001.lineart.crease_threshold = 0.0

# ---- collection membership
col_collection_1.objects.link(ob_sun)
col_collection_1.objects.link(ob_plane)
col_collection_1.objects.link(ob_path)
col_collection_1.objects.link(ob_plane_001)

# ---- scene / render settings (as saved in the file)
scene.frame_start = 1; scene.frame_end = 250; scene.frame_set(0)
scene.render.engine = 'BLENDER_EEVEE_NEXT'
scene.render.resolution_percentage = 50
scene.render.dither_intensity = 0.0
scene.cycles.use_denoising = False
scene.cycles.samples = 128
scene.cycles.sampling_pattern = 'TABULATED_SOBOL'
scene.cycles.use_adaptive_sampling = False
scene.cycles.use_light_tree = False
scene.cycles.blur_glossy = 0.0
scene.cycles.sample_clamp_indirect = 0.0
scene.view_settings.view_transform = 'Standard'
bpy.context.view_layer.update()

# ---- added for rendering (the .blend has no active camera): camera
cam_auto = bpy.data.cameras.new('AutoCamera')
cam_auto.lens = 50.0
cam_auto.sensor_width = 36.0
cam_auto.clip_end = 9289.8
ob_auto_camera = bpy.data.objects.new('AutoCamera', cam_auto)
scene.collection.objects.link(ob_auto_camera)
ob_auto_camera.location = (529.336, -564.488, 257.19)
ob_auto_camera.rotation_euler = (1.09748, -7.21219e-08, 0.694738)
scene.camera = ob_auto_camera
bpy.context.view_layer.update()
